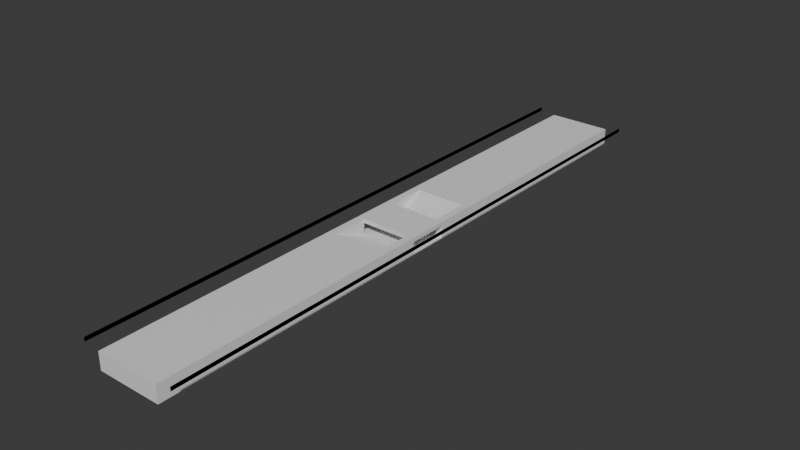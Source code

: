 # Source: Double_Platform_with_Underpass.blend  (saved by Blender 4.5.91; exported with 4.5.12 LTS)
import bpy
from mathutils import Matrix  # noqa: F401  (used for matrix-valued properties, if any)

bpy.ops.wm.read_factory_settings(use_empty=True)
scene = bpy.context.scene
scene.name = 'Scene'

# ---- collections
col_collection = bpy.data.collections.new('Collection'); scene.collection.children.link(col_collection)

# ---- materials (node trees are filled in below, after node groups)
mat_material = bpy.data.materials.new('Material')
mat_material.alpha_threshold = 0.0
mat_material.roughness = 0.5
mat_material.line_color = (0.0, 0.0, 0.0, 1.0)
mat_danger = bpy.data.materials.new('Danger')
mat_warning = bpy.data.materials.new('Warning')
mat_steps = bpy.data.materials.new('Steps')

# ---- material node trees
mat_material.use_nodes = True; mat_material.node_tree.nodes.clear()
_N = mat_material.node_tree.nodes; _L = mat_material.node_tree.links
n0 = _N.new('ShaderNodeOutputMaterial'); n0.name = 'Material Output'; n0.location = (200, 100)
n1 = _N.new('ShaderNodeBsdfPrincipled'); n1.name = 'Principled BSDF'; n1.location = (-200, 100)
n1.inputs[3].default_value = 1.45
_L.new(n1.outputs[0], n0.inputs[0])
n0.is_active_output = True
mat_danger.use_nodes = True; mat_danger.node_tree.nodes.clear()
_N = mat_danger.node_tree.nodes; _L = mat_danger.node_tree.links
n0 = _N.new('ShaderNodeBsdfPrincipled'); n0.name = 'Principled BSDF'; n0.location = (-200, 100)
n1 = _N.new('ShaderNodeOutputMaterial'); n1.name = 'Material Output'; n1.location = (200, 100)
_L.new(n0.outputs[0], n1.inputs[0])
n1.is_active_output = True
mat_warning.use_nodes = True; mat_warning.node_tree.nodes.clear()
_N = mat_warning.node_tree.nodes; _L = mat_warning.node_tree.links
n0 = _N.new('ShaderNodeBsdfPrincipled'); n0.name = 'Principled BSDF'; n0.location = (-200, 100)
n1 = _N.new('ShaderNodeOutputMaterial'); n1.name = 'Material Output'; n1.location = (200, 100)
_L.new(n0.outputs[0], n1.inputs[0])
n1.is_active_output = True
mat_steps.use_nodes = True; mat_steps.node_tree.nodes.clear()
_N = mat_steps.node_tree.nodes; _L = mat_steps.node_tree.links
n0 = _N.new('ShaderNodeBsdfPrincipled'); n0.name = 'Principled BSDF'; n0.location = (-200, 100)
n1 = _N.new('ShaderNodeOutputMaterial'); n1.name = 'Material Output'; n1.location = (200, 100)
_L.new(n0.outputs[0], n1.inputs[0])
n1.is_active_output = True

# ---- world
world_world = bpy.data.worlds.new('World'); scene.world = world_world
world_world.use_nodes = True; world_world.node_tree.nodes.clear()
_N = world_world.node_tree.nodes; _L = world_world.node_tree.links
n0 = _N.new('ShaderNodeOutputWorld'); n0.name = 'World Output'; n0.location = (200, 100)
n1 = _N.new('ShaderNodeBackground'); n1.name = 'Background'; n1.location = (-200, 100)
n1.inputs[0].default_value = (0.05088, 0.05088, 0.05088, 1.0)
_L.new(n1.outputs[0], n0.inputs[0])
n0.is_active_output = True
world_world.color = (0.05088, 0.05088, 0.05088)
world_world.sun_shadow_jitter_overblur = 0.0

# ---- meshes
me_cube = bpy.data.meshes.new('Cube')
me_cube.from_pydata([(8.0, 75.0, 0.2), (8.0, 75.0, -4.05), (8.0, 0.0, 0.2), (8.0, 0.0, -0.8), (0.0, 75.0, 0.2), (0.0, 75.0, -4.05), (0.0, 0.0, 0.2), (0.0, 0.0, -0.8), (0.0, 5.0, -0.8), (8.0, 5.0, 0.2), (0.0, 5.0, 0.2), (8.0, 5.0, -0.8), (8.0, 5.0, -3.8), (2.0, 10.0, -1.8), (0.0, 15.0, 0.2), (0.0, 10.0, -1.55), (0.0, 10.62, -1.55), (0.0, 10.62, -1.3), (0.0, 11.25, -1.3), (0.0, 11.25, -1.05), (0.0, 11.88, -1.05), (0.0, 11.88, -0.8), (0.0, 12.5, -0.8), (0.0, 12.5, -0.55), (0.0, 13.12, -0.55), (0.0, 13.12, -0.3), (0.0, 13.75, -0.3), (0.0, 13.75, -0.05), (0.0, 14.38, -0.05), (0.0, 14.38, 0.2), (6.2, 15.0, 0.2), (6.2, 14.38, 0.2), (6.2, 14.38, -0.05), (6.2, 13.75, -0.05), (6.2, 13.75, -0.3), (6.2, 13.12, -0.3), (6.2, 13.12, -0.55), (6.2, 12.5, -0.55), (6.2, 12.5, -0.8), (6.2, 11.88, -0.8), (6.2, 11.88, -1.05), (6.2, 11.25, -1.05), (6.2, 11.25, -1.3), (6.2, 10.62, -1.3), (6.2, 10.62, -1.55), (6.2, 10.0, -1.55), (0.0, 5.0, -3.8), (0.0, 10.0, -1.8), (0.0, 5.0, -3.55), (0.0, 5.625, -3.55), (0.0, 5.625, -3.3), (0.0, 6.25, -3.3), (0.0, 6.25, -3.05), (0.0, 6.875, -3.05), (0.0, 6.875, -2.8), (0.0, 7.5, -2.8), (0.0, 7.5, -2.55), (0.0, 8.125, -2.55), (0.0, 8.125, -2.3), (0.0, 8.75, -2.3), (0.0, 8.75, -2.05), (0.0, 9.375, -2.05), (0.0, 9.375, -1.8), (6.2, 10.0, -1.8), (6.2, 5.0, -3.8), (6.2, 9.375, -1.8), (6.2, 9.375, -2.05), (6.2, 8.75, -2.05), (6.2, 8.75, -2.3), (6.2, 8.125, -2.3), (6.2, 8.125, -2.55), (6.2, 7.5, -2.55), (6.2, 7.5, -2.8), (6.2, 6.875, -2.8), (6.2, 6.875, -3.05), (6.2, 6.25, -3.05), (6.2, 6.25, -3.3), (6.2, 5.625, -3.3), (6.2, 5.625, -3.55), (6.2, 5.0, -3.55), (8.0, 5.0, -4.05), (6.2, 5.0, 0.2), (7.4, 75.0, 0.2), (7.4, 15.0, 0.2), (7.2, 75.0, 0.2), (7.2, 15.0, 0.2), (7.2, 0.0, 0.2), (7.2, 5.0, 0.2), (7.4, 5.0, 0.2), (7.4, 0.0, 0.2), (12.0, 0.0, 1.5), (12.0, 0.0, 0.5), (12.0, 75.0, 1.5), (12.0, 75.0, 0.5), (0.0, 0.0, -3.8), (6.2, 0.0, -3.8), (8.0, 0.0, -3.8), (8.0, 0.0, -4.05), (12.0, 0.0, 1.5), (12.0, 0.0, 0.5), (12.0, 75.0, 1.5), (12.0, 75.0, 0.5)], [(13, 63)], [(85, 30, 81, 87), (87, 10, 6, 86), (10, 87, 88, 9, 11, 8), (64, 79, 48, 46), (42, 41, 19, 18), (34, 33, 27, 26), (44, 43, 17, 16), (68, 67, 60, 59), (72, 71, 56, 55), (45, 15, 47, 63), (40, 39, 21, 20), (5, 4, 84, 82, 0, 1), (33, 32, 28, 27), (37, 36, 24, 23), (71, 70, 57, 56), (43, 42, 18, 17), (75, 74, 53, 52), (45, 44, 16, 15), (73, 72, 55, 54), (35, 34, 26, 25), (36, 35, 25, 24), (39, 38, 22, 21), (74, 73, 54, 53), (79, 78, 49, 48), (41, 40, 20, 19), (77, 76, 51, 50), (8, 11, 3, 7), (78, 77, 50, 49), (76, 75, 52, 51), (31, 30, 14, 29), (69, 68, 59, 58), (32, 31, 29, 28), (70, 69, 58, 57), (38, 37, 23, 22), (67, 66, 61, 60), (66, 65, 62, 61), (30, 64, 81), (9, 88, 87, 81, 64, 12), (9, 2, 3, 11), (65, 63, 47, 62), (84, 85, 83, 82), (83, 85, 87, 88), (4, 14, 85, 84), (88, 87, 86, 89), (9, 88, 89, 2), (90, 91, 93, 92), (14, 30, 85), (80, 1, 0, 9, 11), (83, 88, 9, 0, 82), (64, 46, 94, 95), (64, 95, 96, 12), (12, 96, 97, 80), (98, 100, 101, 99)])
me_cube.polygons.foreach_set('material_index', [0, 0, 0, 3, 3, 3, 3, 3, 3, 3, 3, 0, 3, 3, 3, 3, 3, 3, 3, 3, 3, 3, 3, 3, 3, 3, 0, 3, 3, 0, 3, 3, 3, 3, 3, 3, 0, 0, 0, 3, 2, 2, 0, 2, 1, 1, 0, 0, 1, 0, 0, 0, 1])
_uv = me_cube.uv_layers.new(name='UVMap')
_uv.uv.foreach_set('vector', [0.625, 0.6167, 0.625, 0.6167, 0.0, 0.0, 0.0, 0.0, 0.65, 0.6333, 0.875, 0.6333, 0.875, 0.75, 0.65, 0.75, 0.625, 0.1167, 0.625, 0.5817, 0.625, 0.5946, 0.625, 0.6333, 0.375, 0.6333, 0.375, 0.1167, 0.625, 0.6167, 0.625, 0.6167, 0.875, 0.6167, 0.875, 0.6167, 0.625, 0.6167, 0.625, 0.6167, 0.875, 0.6167, 0.875, 0.6167, 0.625, 0.6167, 0.625, 0.6167, 0.875, 0.6167, 0.875, 0.6167, 0.625, 0.6167, 0.625, 0.6167, 0.875, 0.6167, 0.875, 0.6167, 0.625, 0.6167, 0.625, 0.6167, 0.875, 0.6167, 0.875, 0.6167, 0.625, 0.6167, 0.625, 0.6167, 0.875, 0.6167, 0.875, 0.6167, 0.625, 0.6167, 0.875, 0.6167, 0.875, 0.6167, 0.625, 0.6167, 0.625, 0.6167, 0.625, 0.6167, 0.875, 0.6167, 0.875, 0.6167, 0.0, 0.0, 0.875, 0.5, 0.65, 0.5, 0.6438, 0.5, 0.625, 0.5, 0.0, 0.0, 0.625, 0.6167, 0.625, 0.6167, 0.875, 0.6167, 0.875, 0.6167, 0.625, 0.6167, 0.625, 0.6167, 0.875, 0.6167, 0.875, 0.6167, 0.625, 0.6167, 0.625, 0.6167, 0.875, 0.6167, 0.875, 0.6167, 0.625, 0.6167, 0.625, 0.6167, 0.875, 0.6167, 0.875, 0.6167, 0.625, 0.6167, 0.625, 0.6167, 0.875, 0.6167, 0.875, 0.6167, 0.625, 0.6167, 0.625, 0.6167, 0.875, 0.6167, 0.875, 0.6167, 0.625, 0.6167, 0.625, 0.6167, 0.875, 0.6167, 0.875, 0.6167, 0.625, 0.6167, 0.625, 0.6167, 0.875, 0.6167, 0.875, 0.6167, 0.625, 0.6167, 0.625, 0.6167, 0.875, 0.6167, 0.875, 0.6167, 0.625, 0.6167, 0.625, 0.6167, 0.875, 0.6167, 0.875, 0.6167, 0.625, 0.6167, 0.625, 0.6167, 0.875, 0.6167, 0.875, 0.6167, 0.625, 0.6167, 0.625, 0.6167, 0.875, 0.6167, 0.875, 0.6167, 0.625, 0.6167, 0.625, 0.6167, 0.875, 0.6167, 0.875, 0.6167, 0.625, 0.6167, 0.625, 0.6167, 0.875, 0.6167, 0.875, 0.6167, 0.125, 0.6333, 0.375, 0.6333, 0.375, 0.75, 0.125, 0.75, 0.625, 0.6167, 0.625, 0.6167, 0.875, 0.6167, 0.875, 0.6167, 0.625, 0.6167, 0.625, 0.6167, 0.875, 0.6167, 0.875, 0.6167, 0.625, 0.6167, 0.625, 0.6167, 0.875, 0.6167, 0.875, 0.6167, 0.625, 0.6167, 0.625, 0.6167, 0.875, 0.6167, 0.875, 0.6167, 0.625, 0.6167, 0.625, 0.6167, 0.875, 0.6167, 0.875, 0.6167, 0.625, 0.6167, 0.625, 0.6167, 0.875, 0.6167, 0.875, 0.6167, 0.625, 0.6167, 0.625, 0.6167, 0.875, 0.6167, 0.875, 0.6167, 0.625, 0.6167, 0.625, 0.6167, 0.875, 0.6167, 0.875, 0.6167, 0.625, 0.6167, 0.625, 0.6167, 0.875, 0.6167, 0.875, 0.6167, 0.625, 0.6167, 0.0, 0.0, 0.0, 0.0, 0.0, 0.0, 0.0, 0.0, 0.0, 0.0, 0.0, 0.0, 0.0, 0.0, 0.625, 0.6167, 0.625, 0.6333, 0.625, 0.75, 0.375, 0.75, 0.375, 0.6333, 0.625, 0.6167, 0.625, 0.6167, 0.875, 0.6167, 0.875, 0.6167, 0.65, 0.5, 0.65, 0.6167, 0.6438, 0.6167, 0.6438, 0.5, 0.625, 0.6167, 0.625, 0.6167, 0.0, 0.0, 0.0, 0.0, 0.875, 0.5, 0.875, 0.6167, 0.65, 0.6167, 0.65, 0.5, 0.6438, 0.6333, 0.65, 0.6333, 0.65, 0.75, 0.6438, 0.75, 0.625, 0.6333, 0.6438, 0.6333, 0.6438, 0.75, 0.625, 0.75, 0.0, 0.0, 1.0, 0.0, 1.0, 1.0, 0.0, 1.0, 0.875, 0.6167, 0.625, 0.6167, 0.65, 0.6167, 0.0, 0.0, 0.0, 0.0, 0.0, 0.0, 0.0, 0.0, 0.0, 0.0, 0.625, 0.6167, 0.0, 0.0, 0.0, 0.0, 0.625, 0.5, 0.6438, 0.5, 0.625, 0.6167, 0.875, 0.6167, 0.875, 0.6167, 0.625, 0.6167, 0.625, 0.6167, 0.625, 0.6167, 0.625, 0.6167, 0.625, 0.6167, 0.625, 0.6167, 0.625, 0.6167, 0.625, 0.6167, 0.625, 0.6167, 0.0, 0.0, 0.0, 1.0, 1.0, 1.0, 1.0, 0.0])
me_cube.materials.append(mat_material)
me_cube.materials.append(mat_danger)
me_cube.materials.append(mat_warning)
me_cube.materials.append(mat_steps)
me_cube.use_mirror_vertex_groups = False
me_cube.update()

# ---- objects
ob_cube = bpy.data.objects.new('Cube', me_cube)

# ---- transforms, parenting, visibility, modifiers, constraints
ob_cube.location = (0.0, 0.0, 0.0)
ob_cube.lock_rotations_4d = False
ob_cube.empty_display_type = 'ARROWS'
ob_cube.lineart.crease_threshold = 0.0
_m = ob_cube.modifiers.new('Mirror', 'MIRROR')
_m.use_axis = (True, True, False)
_m = ob_cube.modifiers.new('Triangulate', 'TRIANGULATE')

# ---- collection membership
col_collection.objects.link(ob_cube)

# ---- scene / render settings (as saved in the file)
scene.frame_start = 1; scene.frame_end = 250; scene.frame_set(1)
scene.render.engine = 'BLENDER_EEVEE_NEXT'
bpy.context.view_layer.update()

# ---- added for rendering (the .blend has no active camera and no usable light): camera, sun
cam_auto = bpy.data.cameras.new('AutoCamera')
cam_auto.lens = 50.0
cam_auto.sensor_width = 36.0
cam_auto.clip_end = 2468.27
ob_auto_camera = bpy.data.objects.new('AutoCamera', cam_auto)
scene.collection.objects.link(ob_auto_camera)
ob_auto_camera.location = (140.643, -168.771, 111.239)
ob_auto_camera.rotation_euler = (1.09748, -7.21219e-08, 0.694738)
scene.camera = ob_auto_camera
light_auto_sun = bpy.data.lights.new('AutoSun', 'SUN')
light_auto_sun.energy = 3.0
light_auto_sun.angle = 0.0523599
ob_auto_sun = bpy.data.objects.new('AutoSun', light_auto_sun)
scene.collection.objects.link(ob_auto_sun)
ob_auto_sun.rotation_euler = (0.872665, 0.174533, 0.523599)
bpy.context.view_layer.update()
